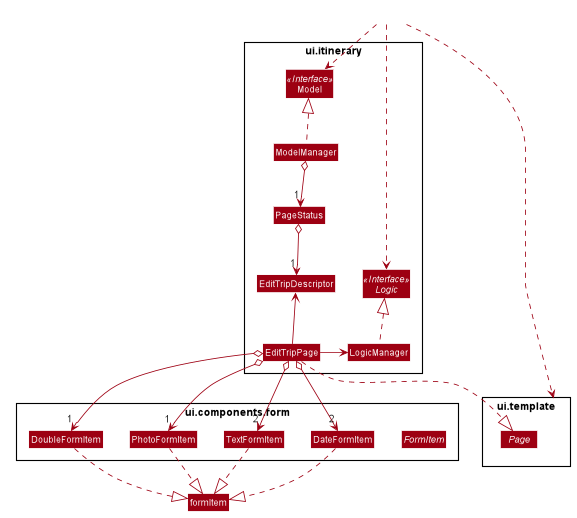

The diagram above was rendered by PlantUML. Its source (embedded in the PNG):
@startuml








skinparam BackgroundColor #FFFFFFF

skinparam Shadowing false

skinparam Class {
    FontColor #FFFFFF
    BorderThickness 1
    BorderColor #FFFFFF
    StereotypeFontColor #FFFFFF
    FontName Arial
}

skinparam Actor {
    BorderColor #000000
    Color #000000
    FontName Arial
}

skinparam Sequence {
    MessageAlign center
    BoxFontSize 15
    BoxPadding 0
    BoxFontColor #FFFFFF
    FontName Arial
}

skinparam Participant {
    FontColor #FFFFFFF
    Padding 20
}

skinparam MinClassWidth 50
skinparam ParticipantPadding 10
skinparam Shadowing false
skinparam DefaultTextAlignment center
skinparam packageStyle Rectangle

hide footbox
hide members
hide circle
skinparam arrowThickness 1.1
skinparam arrowColor #9D0012
skinparam classBackgroundColor #9D0012

Package ui.itinerary <<Rectangle>>{
Interface Model <<Interface>>
Interface Logic <<Interface>>
Class EditTripPage

Class Model
Class ModelManager
Class LogicManager
Class PageStatus
Class EditTripDescriptor

}

Package ui.components.form {
abstract FormItem
Class DateFormItem
Class TextFormItem
Class PhotoFormItem
Class DoubleFormItem
}

Package ui.template {
abstract Page
}

Class HiddenOutside #FFFFFF
HiddenOutside ..> Model

Class HiddenOutside #FFFFFF
HiddenOutside ..> Logic

Class HiddenOutside #FFFFFF
HiddenOutside ..> ui.template

ModelManager .up.|> Model
ModelManager o--> "1" PageStatus
PageStatus o--> "1" EditTripDescriptor


LogicManager .up.|> Logic

EditTripPage -up-> EditTripDescriptor

EditTripPage ..|> Page

EditTripPage -right-> LogicManager

EditTripPage o-down-> "2" DateFormItem
EditTripPage o-down-> "2" TextFormItem
EditTripPage o-down-> "1" PhotoFormItem
EditTripPage o-down-> "1" DoubleFormItem

DateFormItem ..|> formItem
TextFormItem ..|> formItem
PhotoFormItem ..|> formItem
DoubleFormItem ..|> formItem


@enduml